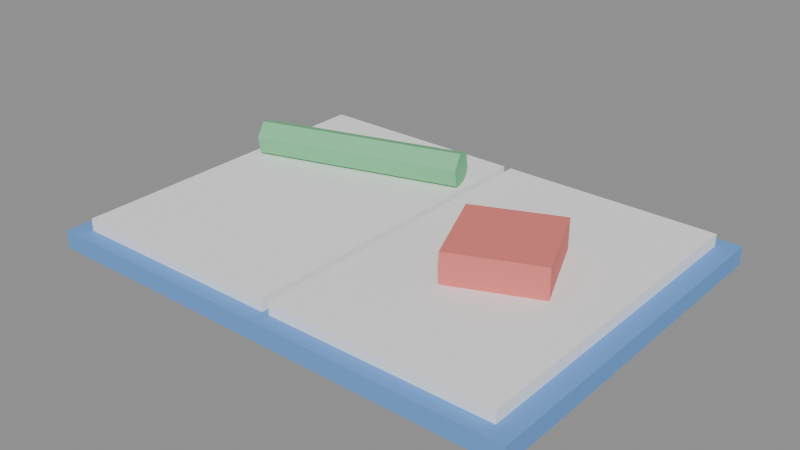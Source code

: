 # Source: KIDS_LIVRO_COLORIR_v01.blend  (saved by Blender 4.2.66; exported with 4.5.12 LTS)
import bpy
from mathutils import Matrix  # noqa: F401  (used for matrix-valued properties, if any)

bpy.ops.wm.read_factory_settings(use_empty=True)
scene = bpy.context.scene
scene.name = 'Scene'

# ---- materials (node trees are filled in below, after node groups)
mat_polyroom_pbr = bpy.data.materials.new('Polyroom_PBR')

# ---- material node trees
mat_polyroom_pbr.use_nodes = True; mat_polyroom_pbr.node_tree.nodes.clear()
_N = mat_polyroom_pbr.node_tree.nodes; _L = mat_polyroom_pbr.node_tree.links
n0 = _N.new('ShaderNodeOutputMaterial'); n0.name = 'Material Output'; n0.location = (0, 0)
n1 = _N.new('ShaderNodeBsdfPrincipled'); n1.name = 'Principled BSDF'; n1.location = (0, 0)
n1.inputs[2].default_value = 0.8
n2 = _N.new('ShaderNodeVertexColor'); n2.name = 'Color Attribute'; n2.location = (0, 0)
n2.layer_name = 'Color'
_L.new(n2.outputs[0], n1.inputs[0])
_L.new(n1.outputs[0], n0.inputs[0])
n0.is_active_output = True

# ---- meshes
me_kids_livro_colorir_v01 = bpy.data.meshes.new('KIDS_LIVRO_COLORIR_v01')
me_kids_livro_colorir_v01.from_pydata([(-0.16, -0.12, 0.0), (-0.16, -0.12, 0.012), (-0.16, 0.12, 0.0), (-0.16, 0.12, 0.012), (0.16, -0.12, 0.0), (0.16, -0.12, 0.012), (0.16, 0.12, 0.0), (0.16, 0.12, 0.012), (-0.1475, -0.11, 0.012), (-0.1475, -0.11, 0.02), (-0.1475, 0.11, 0.012), (-0.1475, 0.11, 0.02), (-0.0025, -0.11, 0.012), (-0.0025, -0.11, 0.02), (-0.0025, 0.11, 0.012), (-0.0025, 0.11, 0.02), (0.0025, -0.11, 0.012), (0.0025, -0.11, 0.02), (0.0025, 0.11, 0.012), (0.0025, 0.11, 0.02), (0.1475, -0.11, 0.012), (0.1475, -0.11, 0.02), (0.1475, 0.11, 0.012), (0.1475, 0.11, 0.02), (0.05905, -0.03931, 0.02), (0.05905, -0.03931, 0.04), (0.03569, 0.01595, 0.02), (0.03569, 0.01595, 0.04), (0.1143, -0.01595, 0.02), (0.1143, -0.01595, 0.04), (0.09095, 0.03931, 0.02), (0.09095, 0.03931, 0.04), (-0.1454, 0.04089, 0.02655), (-0.01125, 0.08112, 0.02655), (-0.1428, 0.03253, 0.01832), (-0.008745, 0.07276, 0.01832), (-0.1395, 0.02152, 0.02177), (-0.005443, 0.06175, 0.02177), (-0.1387, 0.01888, 0.03345), (-0.004649, 0.05911, 0.03345), (-0.1413, 0.02724, 0.04168), (-0.007159, 0.06747, 0.04168), (-0.1446, 0.03825, 0.03823), (-0.01046, 0.07848, 0.03823)], [], [(0, 1, 3, 2), (2, 3, 7, 6), (6, 7, 5, 4), (4, 5, 1, 0), (2, 6, 4, 0), (7, 3, 1, 5), (8, 9, 11, 10), (10, 11, 15, 14), (14, 15, 13, 12), (12, 13, 9, 8), (10, 14, 12, 8), (15, 11, 9, 13), (16, 17, 19, 18), (18, 19, 23, 22), (22, 23, 21, 20), (20, 21, 17, 16), (18, 22, 20, 16), (23, 19, 17, 21), (24, 25, 27, 26), (26, 27, 31, 30), (30, 31, 29, 28), (28, 29, 25, 24), (26, 30, 28, 24), (31, 27, 25, 29), (32, 33, 35, 34), (34, 35, 37, 36), (36, 37, 39, 38), (38, 39, 41, 40), (35, 33, 43, 41, 39, 37), (40, 41, 43, 42), (42, 43, 33, 32), (32, 34, 36, 38, 40, 42)])
_uv = me_kids_livro_colorir_v01.uv_layers.new(name='UVMap')
_uv.uv.foreach_set('vector', [0.7752, 0.006516, 0.7923, 0.006516, 0.7923, 0.345, 0.7752, 0.345, 0.7321, 0.458, 0.715, 0.4579, 0.715, 0.006516, 0.7321, 0.006626, 0.8224, 0.345, 0.8053, 0.345, 0.8053, 0.006516, 0.8224, 0.006516, 0.7451, 0.006626, 0.7622, 0.006516, 0.7622, 0.4579, 0.7451, 0.458, 0.3608, 0.4621, 0.3608, 0.006516, 0.702, 0.00683, 0.702, 0.4624, 0.3477, 0.006516, 0.3477, 0.4621, 0.006516, 0.4624, 0.006516, 0.006831, 0.8958, 0.7858, 0.8844, 0.7858, 0.8844, 0.4755, 0.8958, 0.4755, 0.9691, 0.6801, 0.9577, 0.68, 0.9577, 0.4755, 0.9691, 0.4755, 0.9202, 0.7858, 0.9088, 0.7858, 0.9088, 0.4755, 0.9202, 0.4755, 0.9577, 0.6932, 0.9691, 0.6931, 0.9691, 0.8977, 0.9577, 0.8977, 0.4324, 0.7883, 0.226, 0.7885, 0.226, 0.4757, 0.4324, 0.4755, 0.6519, 0.7885, 0.4455, 0.7883, 0.4455, 0.4755, 0.6519, 0.4757, 0.9447, 0.7858, 0.9333, 0.7858, 0.9333, 0.4755, 0.9447, 0.4755, 0.9806, 0.3378, 0.9692, 0.3378, 0.9692, 0.1332, 0.9806, 0.1333, 0.915, 0.1332, 0.9263, 0.1332, 0.9263, 0.4435, 0.915, 0.4435, 0.9821, 0.4755, 0.9935, 0.4755, 0.9935, 0.68, 0.9821, 0.6801, 0.8714, 0.7883, 0.6649, 0.7885, 0.6649, 0.4757, 0.8714, 0.4755, 0.213, 0.7885, 0.006516, 0.7883, 0.006516, 0.4755, 0.213, 0.4757, 0.143, 0.8015, 0.1715, 0.8015, 0.1715, 0.884, 0.143, 0.884, 0.226, 0.8018, 0.2544, 0.8015, 0.2544, 0.884, 0.226, 0.8843, 0.2959, 0.884, 0.2675, 0.884, 0.2675, 0.8015, 0.2959, 0.8015, 0.213, 0.8843, 0.1845, 0.884, 0.1845, 0.8015, 0.213, 0.8018, 0.09181, 0.8015, 0.09181, 0.8869, 0.006516, 0.8869, 0.006516, 0.8015, 0.7752, 0.4435, 0.7752, 0.3581, 0.8605, 0.3581, 0.8605, 0.4435, 0.9019, 0.2442, 0.9019, 0.4435, 0.8902, 0.4435, 0.8902, 0.2442, 0.8902, 0.2442, 0.8902, 0.4435, 0.8736, 0.4435, 0.8736, 0.2442, 0.8937, 0.006516, 0.8937, 0.2035, 0.8769, 0.204, 0.8769, 0.006998, 0.8638, 0.006516, 0.8638, 0.2059, 0.8521, 0.2059, 0.8521, 0.006516, 0.3811, 0.8269, 0.3664, 0.8353, 0.3516, 0.8267, 0.3516, 0.8098, 0.3664, 0.8015, 0.3811, 0.81, 0.8521, 0.006516, 0.8521, 0.2059, 0.8355, 0.2059, 0.8355, 0.006516, 0.9562, 0.1337, 0.9562, 0.3307, 0.9394, 0.3302, 0.9394, 0.1332, 0.3238, 0.8353, 0.309, 0.8269, 0.309, 0.81, 0.3238, 0.8015, 0.3385, 0.8098, 0.3385, 0.8267])
_ca = me_kids_livro_colorir_v01.color_attributes.new('Color', 'FLOAT_COLOR', 'POINT')
_ca.data.foreach_set('color', [0.15, 0.35, 0.75, 1.0, 0.15, 0.35, 0.75, 1.0, 0.15, 0.35, 0.75, 1.0, 0.15, 0.35, 0.75, 1.0, 0.15, 0.35, 0.75, 1.0, 0.15, 0.35, 0.75, 1.0, 0.15, 0.35, 0.75, 1.0, 0.15, 0.35, 0.75, 1.0, 0.95, 0.95, 0.95, 1.0, 0.95, 0.95, 0.95, 1.0, 0.95, 0.95, 0.95, 1.0, 0.95, 0.95, 0.95, 1.0, 0.95, 0.95, 0.95, 1.0, 0.95, 0.95, 0.95, 1.0, 0.95, 0.95, 0.95, 1.0, 0.95, 0.95, 0.95, 1.0, 0.95, 0.95, 0.95, 1.0, 0.95, 0.95, 0.95, 1.0, 0.95, 0.95, 0.95, 1.0, 0.95, 0.95, 0.95, 1.0, 0.95, 0.95, 0.95, 1.0, 0.95, 0.95, 0.95, 1.0, 0.95, 0.95, 0.95, 1.0, 0.95, 0.95, 0.95, 1.0, 0.8, 0.2, 0.18, 1.0, 0.8, 0.2, 0.18, 1.0, 0.8, 0.2, 0.18, 1.0, 0.8, 0.2, 0.18, 1.0, 0.8, 0.2, 0.18, 1.0, 0.8, 0.2, 0.18, 1.0, 0.8, 0.2, 0.18, 1.0, 0.8, 0.2, 0.18, 1.0, 0.2, 0.6, 0.3, 1.0, 0.2, 0.6, 0.3, 1.0, 0.2, 0.6, 0.3, 1.0, 0.2, 0.6, 0.3, 1.0, 0.2, 0.6, 0.3, 1.0, 0.2, 0.6, 0.3, 1.0, 0.2, 0.6, 0.3, 1.0, 0.2, 0.6, 0.3, 1.0, 0.2, 0.6, 0.3, 1.0, 0.2, 0.6, 0.3, 1.0, 0.2, 0.6, 0.3, 1.0, 0.2, 0.6, 0.3, 1.0])
me_kids_livro_colorir_v01.materials.append(mat_polyroom_pbr)
me_kids_livro_colorir_v01.update()

# ---- objects
ob_kids_livro_colorir_v01 = bpy.data.objects.new('KIDS_LIVRO_COLORIR_v01', me_kids_livro_colorir_v01)

# ---- transforms, parenting, visibility, modifiers, constraints
ob_kids_livro_colorir_v01.location = (0.0, 0.0, 0.0)

# ---- collection membership
scene.collection.objects.link(ob_kids_livro_colorir_v01)

# ---- scene / render settings (as saved in the file)
scene.frame_start = 1; scene.frame_end = 250; scene.frame_set(1)
scene.render.engine = 'BLENDER_EEVEE_NEXT'
bpy.context.view_layer.update()

# ---- added for rendering (the .blend has no active camera and no usable light): camera, sun + grey world if the file has none
cam_auto = bpy.data.cameras.new('AutoCamera')
cam_auto.lens = 50.0
cam_auto.sensor_width = 36.0
cam_auto.clip_end = 1000.0
ob_auto_camera = bpy.data.objects.new('AutoCamera', cam_auto)
scene.collection.objects.link(ob_auto_camera)
ob_auto_camera.location = (0.372093, -0.446512, 0.318514)
ob_auto_camera.rotation_euler = (1.09748, -7.21219e-08, 0.694738)
scene.camera = ob_auto_camera
light_auto_sun = bpy.data.lights.new('AutoSun', 'SUN')
light_auto_sun.energy = 3.0
light_auto_sun.angle = 0.0523599
ob_auto_sun = bpy.data.objects.new('AutoSun', light_auto_sun)
scene.collection.objects.link(ob_auto_sun)
ob_auto_sun.rotation_euler = (0.872665, 0.174533, 0.523599)
if scene.world is None:
    world_auto = bpy.data.worlds.new('AutoWorld')
    world_auto.color = (0.3, 0.3, 0.3)
    scene.world = world_auto
bpy.context.view_layer.update()
